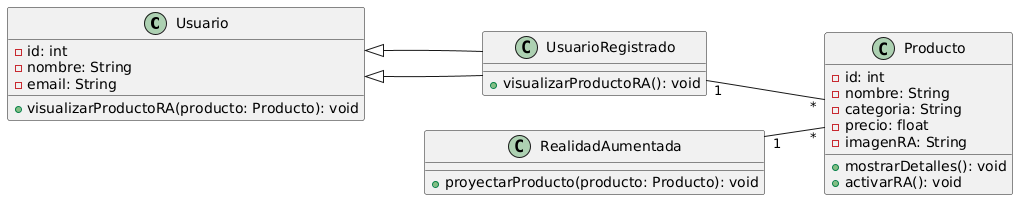

The diagram above was rendered by PlantUML. Its source (embedded in the PNG):
@startuml
left to right direction

class Usuario {
    - id: int
    - nombre: String
    - email: String
    + visualizarProductoRA(producto: Producto): void
}

class UsuarioRegistrado extends Usuario {
    + visualizarProductoRA(): void
}

class Producto {
    - id: int
    - nombre: String
    - categoria: String
    - precio: float
    - imagenRA: String
    + mostrarDetalles(): void
    + activarRA(): void
}

class RealidadAumentada {
    + proyectarProducto(producto: Producto): void
}

UsuarioRegistrado --|> Usuario
UsuarioRegistrado "1" -- "*" Producto
RealidadAumentada "1" -- "*" Producto
@enduml